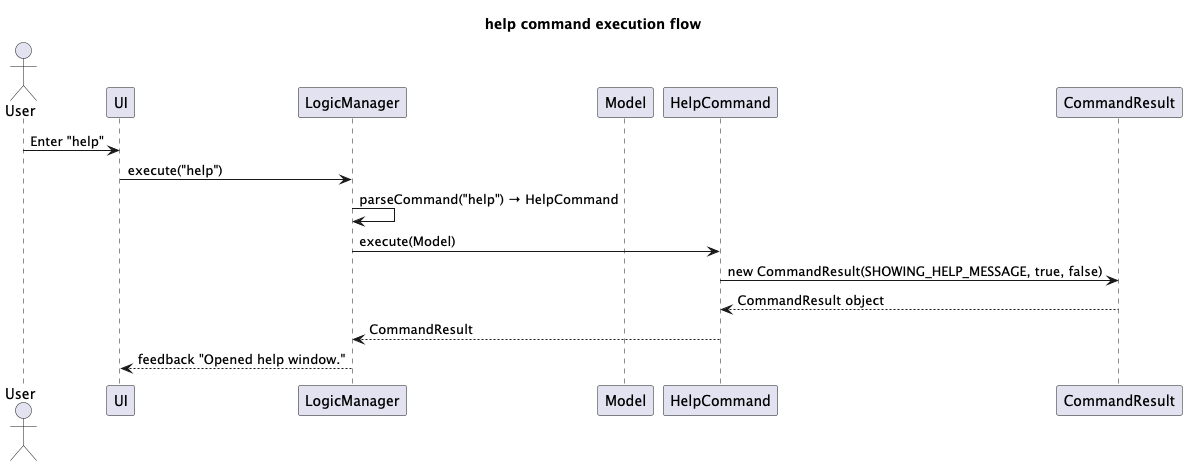

The diagram above was rendered by PlantUML. Its source (embedded in the PNG):
@startuml
title help command execution flow

actor User
participant "UI" as UI
participant "LogicManager" as Logic
participant "Model" as Model
participant "HelpCommand" as Help
participant "CommandResult" as Result

User -> UI : Enter "help"
UI -> Logic : execute("help")
Logic -> Logic : parseCommand("help") → HelpCommand
Logic -> Help : execute(Model)
Help -> Result : new CommandResult(SHOWING_HELP_MESSAGE, true, false)
Result --> Help : CommandResult object
Help --> Logic : CommandResult
Logic --> UI : feedback "Opened help window."

@enduml